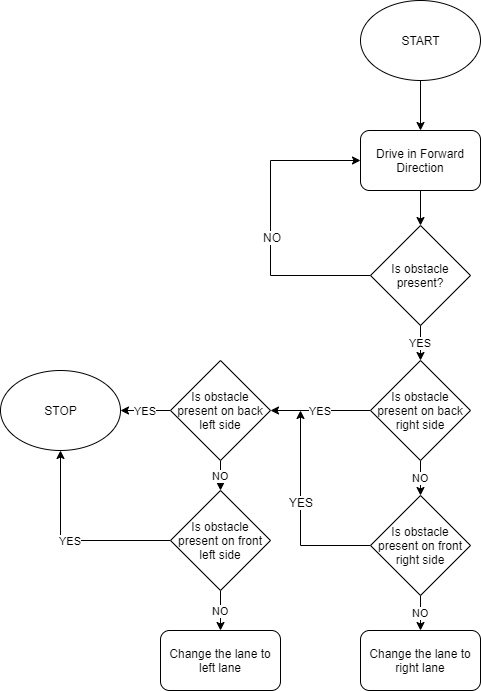

The diagram above was exported from draw.io. Its source (the exported page's mxGraphModel, read from the mxfile embedded in the PNG):
<mxGraphModel dx="1038" dy="580" grid="1" gridSize="10" guides="1" tooltips="1" connect="1" arrows="1" fold="1" page="1" pageScale="1" pageWidth="850" pageHeight="1100" math="0" shadow="0">
  <root>
    <mxCell id="0" />
    <mxCell id="1" parent="0" />
    <mxCell id="171kvBhmwVCmDzX3iTAQ-9" value="" style="edgeStyle=orthogonalEdgeStyle;rounded=0;orthogonalLoop=1;jettySize=auto;html=1;" edge="1" parent="1" source="171kvBhmwVCmDzX3iTAQ-1" target="171kvBhmwVCmDzX3iTAQ-2">
      <mxGeometry relative="1" as="geometry" />
    </mxCell>
    <mxCell id="171kvBhmwVCmDzX3iTAQ-1" value="START" style="ellipse;whiteSpace=wrap;html=1;" vertex="1" parent="1">
      <mxGeometry x="470" y="60" width="120" height="80" as="geometry" />
    </mxCell>
    <mxCell id="171kvBhmwVCmDzX3iTAQ-15" value="" style="edgeStyle=orthogonalEdgeStyle;rounded=0;orthogonalLoop=1;jettySize=auto;html=1;" edge="1" parent="1" source="171kvBhmwVCmDzX3iTAQ-2" target="171kvBhmwVCmDzX3iTAQ-3">
      <mxGeometry relative="1" as="geometry" />
    </mxCell>
    <mxCell id="171kvBhmwVCmDzX3iTAQ-2" value="Drive in Forward Direction" style="rounded=1;whiteSpace=wrap;html=1;" vertex="1" parent="1">
      <mxGeometry x="470" y="190" width="120" height="60" as="geometry" />
    </mxCell>
    <mxCell id="171kvBhmwVCmDzX3iTAQ-14" value="" style="edgeStyle=orthogonalEdgeStyle;rounded=0;orthogonalLoop=1;jettySize=auto;html=1;entryX=0;entryY=0.5;entryDx=0;entryDy=0;" edge="1" parent="1" source="171kvBhmwVCmDzX3iTAQ-3" target="171kvBhmwVCmDzX3iTAQ-2">
      <mxGeometry relative="1" as="geometry">
        <mxPoint x="340" y="230" as="targetPoint" />
        <Array as="points">
          <mxPoint x="380" y="335" />
          <mxPoint x="380" y="220" />
        </Array>
      </mxGeometry>
    </mxCell>
    <mxCell id="171kvBhmwVCmDzX3iTAQ-16" value="NO" style="text;html=1;resizable=0;points=[];align=center;verticalAlign=middle;labelBackgroundColor=#ffffff;" vertex="1" connectable="0" parent="171kvBhmwVCmDzX3iTAQ-14">
      <mxGeometry x="-0.3495" y="-39" relative="1" as="geometry">
        <mxPoint as="offset" />
      </mxGeometry>
    </mxCell>
    <mxCell id="171kvBhmwVCmDzX3iTAQ-17" value="YES" style="edgeStyle=orthogonalEdgeStyle;rounded=0;orthogonalLoop=1;jettySize=auto;html=1;" edge="1" parent="1" source="171kvBhmwVCmDzX3iTAQ-3" target="171kvBhmwVCmDzX3iTAQ-4">
      <mxGeometry relative="1" as="geometry" />
    </mxCell>
    <mxCell id="171kvBhmwVCmDzX3iTAQ-3" value="Is obstacle present?" style="rhombus;whiteSpace=wrap;html=1;" vertex="1" parent="1">
      <mxGeometry x="480" y="285" width="100" height="100" as="geometry" />
    </mxCell>
    <mxCell id="171kvBhmwVCmDzX3iTAQ-18" value="NO" style="edgeStyle=orthogonalEdgeStyle;rounded=0;orthogonalLoop=1;jettySize=auto;html=1;" edge="1" parent="1" source="171kvBhmwVCmDzX3iTAQ-4" target="171kvBhmwVCmDzX3iTAQ-5">
      <mxGeometry relative="1" as="geometry" />
    </mxCell>
    <mxCell id="171kvBhmwVCmDzX3iTAQ-25" value="YES" style="edgeStyle=orthogonalEdgeStyle;rounded=0;orthogonalLoop=1;jettySize=auto;html=1;entryX=1;entryY=0.5;entryDx=0;entryDy=0;" edge="1" parent="1" source="171kvBhmwVCmDzX3iTAQ-4" target="171kvBhmwVCmDzX3iTAQ-6">
      <mxGeometry relative="1" as="geometry">
        <mxPoint x="400" y="470" as="targetPoint" />
      </mxGeometry>
    </mxCell>
    <mxCell id="171kvBhmwVCmDzX3iTAQ-4" value="Is obstacle present on back right side" style="rhombus;whiteSpace=wrap;html=1;" vertex="1" parent="1">
      <mxGeometry x="480" y="420" width="100" height="100" as="geometry" />
    </mxCell>
    <mxCell id="171kvBhmwVCmDzX3iTAQ-21" value="NO" style="edgeStyle=orthogonalEdgeStyle;rounded=0;orthogonalLoop=1;jettySize=auto;html=1;" edge="1" parent="1" source="171kvBhmwVCmDzX3iTAQ-5" target="171kvBhmwVCmDzX3iTAQ-19">
      <mxGeometry relative="1" as="geometry" />
    </mxCell>
    <mxCell id="171kvBhmwVCmDzX3iTAQ-29" value="" style="edgeStyle=orthogonalEdgeStyle;rounded=0;orthogonalLoop=1;jettySize=auto;html=1;" edge="1" parent="1" source="171kvBhmwVCmDzX3iTAQ-5">
      <mxGeometry relative="1" as="geometry">
        <mxPoint x="410" y="470" as="targetPoint" />
      </mxGeometry>
    </mxCell>
    <mxCell id="171kvBhmwVCmDzX3iTAQ-31" value="YES" style="text;html=1;resizable=0;points=[];align=center;verticalAlign=middle;labelBackgroundColor=#ffffff;" vertex="1" connectable="0" parent="171kvBhmwVCmDzX3iTAQ-29">
      <mxGeometry x="0.1161" relative="1" as="geometry">
        <mxPoint as="offset" />
      </mxGeometry>
    </mxCell>
    <mxCell id="171kvBhmwVCmDzX3iTAQ-5" value="Is obstacle present on front right side" style="rhombus;whiteSpace=wrap;html=1;" vertex="1" parent="1">
      <mxGeometry x="480" y="555" width="100" height="100" as="geometry" />
    </mxCell>
    <mxCell id="171kvBhmwVCmDzX3iTAQ-26" value="NO" style="edgeStyle=orthogonalEdgeStyle;rounded=0;orthogonalLoop=1;jettySize=auto;html=1;" edge="1" parent="1" source="171kvBhmwVCmDzX3iTAQ-6" target="171kvBhmwVCmDzX3iTAQ-7">
      <mxGeometry relative="1" as="geometry" />
    </mxCell>
    <mxCell id="171kvBhmwVCmDzX3iTAQ-28" value="YES" style="edgeStyle=orthogonalEdgeStyle;rounded=0;orthogonalLoop=1;jettySize=auto;html=1;" edge="1" parent="1" source="171kvBhmwVCmDzX3iTAQ-6" target="171kvBhmwVCmDzX3iTAQ-8">
      <mxGeometry relative="1" as="geometry" />
    </mxCell>
    <mxCell id="171kvBhmwVCmDzX3iTAQ-6" value="Is obstacle present on back left side" style="rhombus;whiteSpace=wrap;html=1;" vertex="1" parent="1">
      <mxGeometry x="280" y="420" width="100" height="100" as="geometry" />
    </mxCell>
    <mxCell id="171kvBhmwVCmDzX3iTAQ-27" value="NO" style="edgeStyle=orthogonalEdgeStyle;rounded=0;orthogonalLoop=1;jettySize=auto;html=1;" edge="1" parent="1" source="171kvBhmwVCmDzX3iTAQ-7" target="171kvBhmwVCmDzX3iTAQ-20">
      <mxGeometry relative="1" as="geometry" />
    </mxCell>
    <mxCell id="171kvBhmwVCmDzX3iTAQ-30" value="YES" style="edgeStyle=orthogonalEdgeStyle;rounded=0;orthogonalLoop=1;jettySize=auto;html=1;entryX=0.5;entryY=1;entryDx=0;entryDy=0;" edge="1" parent="1" source="171kvBhmwVCmDzX3iTAQ-7" target="171kvBhmwVCmDzX3iTAQ-8">
      <mxGeometry relative="1" as="geometry">
        <mxPoint x="200" y="600" as="targetPoint" />
      </mxGeometry>
    </mxCell>
    <mxCell id="171kvBhmwVCmDzX3iTAQ-7" value="Is obstacle present on front left side" style="rhombus;whiteSpace=wrap;html=1;" vertex="1" parent="1">
      <mxGeometry x="280" y="550" width="100" height="100" as="geometry" />
    </mxCell>
    <mxCell id="171kvBhmwVCmDzX3iTAQ-8" value="STOP" style="ellipse;whiteSpace=wrap;html=1;" vertex="1" parent="1">
      <mxGeometry x="110" y="430" width="120" height="80" as="geometry" />
    </mxCell>
    <mxCell id="171kvBhmwVCmDzX3iTAQ-19" value="Change the lane to right lane" style="rounded=1;whiteSpace=wrap;html=1;" vertex="1" parent="1">
      <mxGeometry x="470" y="690" width="120" height="60" as="geometry" />
    </mxCell>
    <mxCell id="171kvBhmwVCmDzX3iTAQ-20" value="Change the lane to left lane" style="rounded=1;whiteSpace=wrap;html=1;" vertex="1" parent="1">
      <mxGeometry x="270" y="690" width="120" height="60" as="geometry" />
    </mxCell>
  </root>
</mxGraphModel>